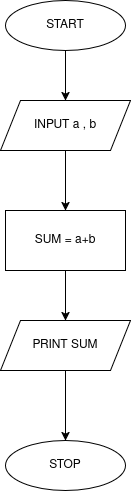

The diagram above was exported from draw.io. Its source (the exported page's mxGraphModel, read from the mxfile embedded in the PNG):
<mxGraphModel dx="1414" dy="771" grid="0" gridSize="10" guides="1" tooltips="1" connect="1" arrows="1" fold="1" page="1" pageScale="1" pageWidth="827" pageHeight="1169" background="#ffffff" math="0" shadow="0">
  <root>
    <mxCell id="WIyWlLk6GJQsqaUBKTNV-0" />
    <mxCell id="WIyWlLk6GJQsqaUBKTNV-1" parent="WIyWlLk6GJQsqaUBKTNV-0" />
    <mxCell id="F8EwBnmTnof6DfubITP2-7" edge="1" parent="WIyWlLk6GJQsqaUBKTNV-1" source="F8EwBnmTnof6DfubITP2-0" style="edgeStyle=orthogonalEdgeStyle;rounded=0;orthogonalLoop=1;jettySize=auto;html=1;" target="F8EwBnmTnof6DfubITP2-2" value="">
      <mxGeometry relative="1" as="geometry" />
    </mxCell>
    <mxCell id="F8EwBnmTnof6DfubITP2-0" parent="WIyWlLk6GJQsqaUBKTNV-1" style="ellipse;whiteSpace=wrap;html=1;" value="START" vertex="1">
      <mxGeometry height="50" width="120" x="160" y="20" as="geometry" />
    </mxCell>
    <mxCell id="F8EwBnmTnof6DfubITP2-1" parent="WIyWlLk6GJQsqaUBKTNV-1" style="ellipse;whiteSpace=wrap;html=1;" value="STOP" vertex="1">
      <mxGeometry height="50" width="120" x="160" y="460" as="geometry" />
    </mxCell>
    <mxCell id="F8EwBnmTnof6DfubITP2-8" edge="1" parent="WIyWlLk6GJQsqaUBKTNV-1" source="F8EwBnmTnof6DfubITP2-2" style="edgeStyle=orthogonalEdgeStyle;rounded=0;orthogonalLoop=1;jettySize=auto;html=1;" target="F8EwBnmTnof6DfubITP2-5" value="">
      <mxGeometry relative="1" as="geometry" />
    </mxCell>
    <mxCell id="F8EwBnmTnof6DfubITP2-2" parent="WIyWlLk6GJQsqaUBKTNV-1" style="shape=parallelogram;perimeter=parallelogramPerimeter;whiteSpace=wrap;html=1;fixedSize=1;" value="INPUT a , b" vertex="1">
      <mxGeometry height="50" width="130" x="155" y="120" as="geometry" />
    </mxCell>
    <mxCell id="F8EwBnmTnof6DfubITP2-10" edge="1" parent="WIyWlLk6GJQsqaUBKTNV-1" source="F8EwBnmTnof6DfubITP2-4" style="edgeStyle=orthogonalEdgeStyle;rounded=0;orthogonalLoop=1;jettySize=auto;html=1;" target="F8EwBnmTnof6DfubITP2-1" value="">
      <mxGeometry relative="1" as="geometry" />
    </mxCell>
    <mxCell id="F8EwBnmTnof6DfubITP2-4" parent="WIyWlLk6GJQsqaUBKTNV-1" style="shape=parallelogram;perimeter=parallelogramPerimeter;whiteSpace=wrap;html=1;fixedSize=1;" value="PRINT SUM" vertex="1">
      <mxGeometry height="50" width="130" x="155" y="340" as="geometry" />
    </mxCell>
    <mxCell id="F8EwBnmTnof6DfubITP2-9" edge="1" parent="WIyWlLk6GJQsqaUBKTNV-1" source="F8EwBnmTnof6DfubITP2-5" style="edgeStyle=orthogonalEdgeStyle;rounded=0;orthogonalLoop=1;jettySize=auto;html=1;" target="F8EwBnmTnof6DfubITP2-4" value="">
      <mxGeometry relative="1" as="geometry" />
    </mxCell>
    <mxCell id="F8EwBnmTnof6DfubITP2-5" parent="WIyWlLk6GJQsqaUBKTNV-1" style="rounded=0;whiteSpace=wrap;html=1;" value="SUM = a+b" vertex="1">
      <mxGeometry height="60" width="120" x="160" y="230" as="geometry" />
    </mxCell>
    <mxCell id="F8EwBnmTnof6DfubITP2-6" edge="1" parent="WIyWlLk6GJQsqaUBKTNV-1" source="F8EwBnmTnof6DfubITP2-1" style="edgeStyle=orthogonalEdgeStyle;rounded=0;orthogonalLoop=1;jettySize=auto;html=1;innerLoopWaypoints=1;exitX=0.5;exitY=1;exitDx=0;exitDy=0;" target="F8EwBnmTnof6DfubITP2-1">
      <mxGeometry relative="1" as="geometry" />
    </mxCell>
  </root>
</mxGraphModel>